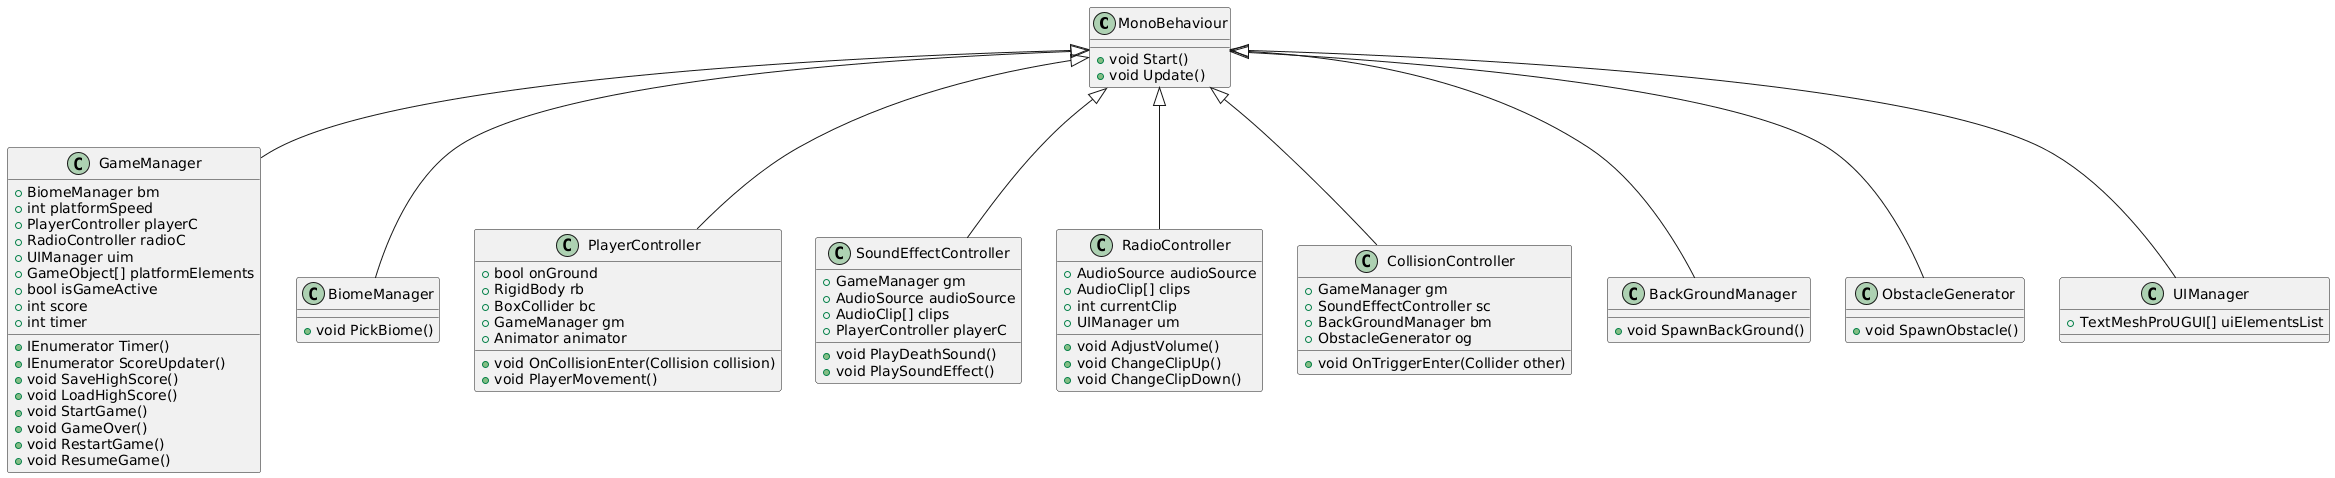

The diagram above was rendered by PlantUML. Its source (embedded in the PNG):
@startuml
class MonoBehaviour{
    + void Start()
    + void Update()
}
class GameManager{
    + BiomeManager bm
    + int platformSpeed
    + PlayerController playerC
    + RadioController radioC
    + UIManager uim
    + GameObject[] platformElements
    + bool isGameActive
    + int score
    + int timer
    
    + IEnumerator Timer()
    + IEnumerator ScoreUpdater()
    + void SaveHighScore()
    + void LoadHighScore()
    + void StartGame()
    + void GameOver()
    + void RestartGame()
    + void ResumeGame()
}
class BiomeManager{
    + void PickBiome()
}
class PlayerController{
    + bool onGround
    + RigidBody rb
    + BoxCollider bc
    + GameManager gm
    + Animator animator
    
    + void OnCollisionEnter(Collision collision)
    + void PlayerMovement()
    
}
class SoundEffectController{
    + GameManager gm
    + AudioSource audioSource
    + AudioClip[] clips
    + PlayerController playerC
    + void PlayDeathSound()
    + void PlaySoundEffect()
}
class RadioController{
    + AudioSource audioSource
    + AudioClip[] clips
    + int currentClip
    + UIManager um
    
    + void AdjustVolume()
    + void ChangeClipUp()
    + void ChangeClipDown()
}
class CollisionController{
    + GameManager gm
    + SoundEffectController sc
    + BackGroundManager bm
    + ObstacleGenerator og
    
    + void OnTriggerEnter(Collider other)
}
class BackGroundManager{
    + void SpawnBackGround()
}
class ObstacleGenerator{
    + void SpawnObstacle()
}
class UIManager{
    + TextMeshProUGUI[] uiElementsList
}




MonoBehaviour <|-- GameManager
MonoBehaviour <|-- BiomeManager
MonoBehaviour <|-- PlayerController
MonoBehaviour <|-- SoundEffectController
MonoBehaviour <|-- RadioController
MonoBehaviour <|-- CollisionController
MonoBehaviour <|-- BackGroundManager
MonoBehaviour <|-- ObstacleGenerator
MonoBehaviour <|-- UIManager
@enduml